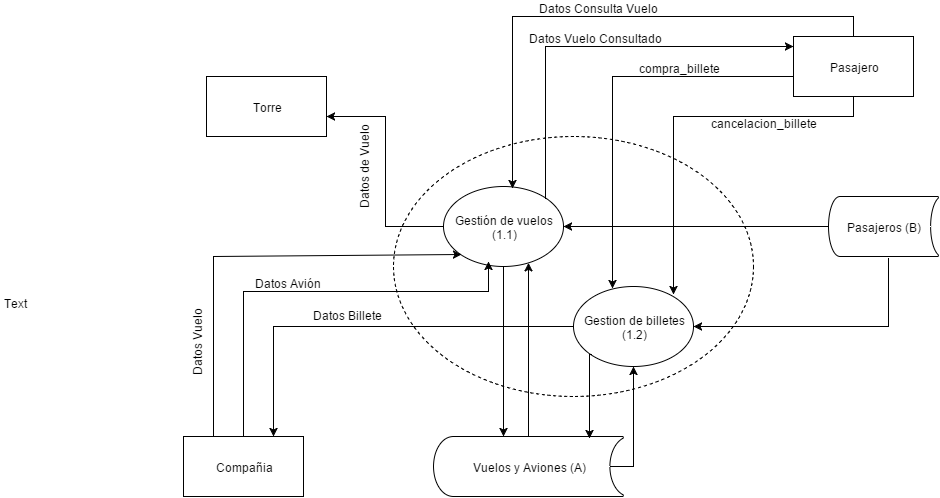

The diagram above was exported from draw.io. Its source (the exported page's mxGraphModel, read from the mxfile embedded in the PNG):
<mxGraphModel dx="880" dy="468" grid="1" gridSize="10" guides="1" tooltips="1" connect="1" arrows="1" fold="1" page="1" pageScale="1" pageWidth="1169" pageHeight="826" background="#ffffff" math="0">
  <root>
    <mxCell id="0" />
    <mxCell id="1" parent="0" />
    <mxCell id="b5035ad579affba-11" value="" style="ellipse;whiteSpace=wrap;html=1;dashed=1;strokeWidth=1;fillColor=none;gradientColor=#ffffff;" vertex="1" parent="1">
      <mxGeometry x="437" y="255" width="360" height="260" as="geometry" />
    </mxCell>
    <mxCell id="6ef68f6f865ad16e-1" value="Vuelos y Aviones (A)&lt;br&gt;" style="strokeWidth=1;html=1;shape=mxgraph.flowchart.stored_data;whiteSpace=wrap;" vertex="1" parent="1">
      <mxGeometry x="477" y="555" width="190" height="60" as="geometry" />
    </mxCell>
    <mxCell id="2b8fab2256a41ed3-18" value="Gestion de billetes&lt;div&gt;(1.2)&lt;/div&gt;" style="ellipse;whiteSpace=wrap;html=1;strokeWidth=1;fillColor=#ffffff;" vertex="1" parent="1">
      <mxGeometry x="617" y="404.990099009901" width="120" height="80" as="geometry" />
    </mxCell>
    <mxCell id="2b8fab2256a41ed3-2" value="Torre" style="whiteSpace=wrap;html=1;" vertex="1" parent="1">
      <mxGeometry x="250" y="195" width="120" height="60" as="geometry" />
    </mxCell>
    <mxCell id="2b8fab2256a41ed3-3" value="Gestión de vuelos&lt;br&gt;(1.1)&lt;br&gt;" style="ellipse;whiteSpace=wrap;html=1;" vertex="1" parent="1">
      <mxGeometry x="487" y="305" width="120" height="80" as="geometry" />
    </mxCell>
    <mxCell id="2b8fab2256a41ed3-5" value="Pasajero" style="whiteSpace=wrap;html=1;" vertex="1" parent="1">
      <mxGeometry x="837" y="155" width="120" height="60" as="geometry" />
    </mxCell>
    <mxCell id="2b8fab2256a41ed3-6" value="" style="edgeStyle=orthogonalEdgeStyle;rounded=0;html=1;exitX=0.5;exitY=0;entryX=0.375;entryY=0.938;entryPerimeter=0;" edge="1" parent="1" source="6ef68f6f865ad16e-10" target="2b8fab2256a41ed3-3">
      <mxGeometry x="417.0000000000002" y="165.72413793103453" as="geometry">
        <mxPoint x="532" y="390" as="targetPoint" />
        <Array as="points">
          <mxPoint x="287" y="410" />
          <mxPoint x="532" y="410" />
        </Array>
      </mxGeometry>
    </mxCell>
    <mxCell id="2b8fab2256a41ed3-7" value="Datos Avión&lt;br&gt;" style="text;html=1;resizable=0;points=[];;align=center;verticalAlign=middle;labelBackgroundColor=#ffffff;" vertex="1" connectable="0" parent="2b8fab2256a41ed3-6">
      <mxGeometry x="-0.416" y="-1" relative="1" as="geometry">
        <mxPoint x="42" y="-32" as="offset" />
      </mxGeometry>
    </mxCell>
    <mxCell id="2b8fab2256a41ed3-8" value="" style="edgeStyle=orthogonalEdgeStyle;rounded=0;html=1;entryX=0.574;entryY=0.019;entryPerimeter=0;" edge="1" parent="1" source="2b8fab2256a41ed3-5" target="2b8fab2256a41ed3-3">
      <mxGeometry x="556.8965517241381" y="145.0344827586207" as="geometry">
        <mxPoint x="556.8965517241381" y="284.68965517241395" as="targetPoint" />
        <Array as="points">
          <mxPoint x="897" y="135" />
          <mxPoint x="556" y="135" />
        </Array>
      </mxGeometry>
    </mxCell>
    <mxCell id="2b8fab2256a41ed3-9" value="Datos Consulta Vuelo&lt;br&gt;" style="text;html=1;resizable=0;points=[];;align=center;verticalAlign=middle;labelBackgroundColor=#ffffff;" vertex="1" connectable="0" parent="2b8fab2256a41ed3-8">
      <mxGeometry x="0.1757" y="1" relative="1" as="geometry">
        <mxPoint x="37" y="-11" as="offset" />
      </mxGeometry>
    </mxCell>
    <mxCell id="2b8fab2256a41ed3-11" value="" style="edgeStyle=orthogonalEdgeStyle;rounded=0;html=1;exitX=0;exitY=0.5;entryX=1.002;entryY=0.673;entryPerimeter=0;" edge="1" parent="1" source="2b8fab2256a41ed3-3" target="2b8fab2256a41ed3-2">
      <mxGeometry x="407" y="360.55172413793116" as="geometry">
        <mxPoint x="347" y="735" as="targetPoint" />
      </mxGeometry>
    </mxCell>
    <mxCell id="2b8fab2256a41ed3-12" value="Datos de Vuelo&lt;br&gt;" style="text;html=1;resizable=0;points=[];;align=center;verticalAlign=middle;labelBackgroundColor=#ffffff;rotation=-90;direction=north;" vertex="1" connectable="0" parent="2b8fab2256a41ed3-11">
      <mxGeometry x="0.5979" relative="1" as="geometry">
        <mxPoint x="-10" y="49" as="offset" />
      </mxGeometry>
    </mxCell>
    <mxCell id="2b8fab2256a41ed3-17" value="Pasajeros (B&lt;span style=&quot;line-height: 1.2&quot;&gt;)&lt;/span&gt;" style="strokeWidth=1;html=1;shape=mxgraph.flowchart.stored_data;whiteSpace=wrap;" vertex="1" parent="1">
      <mxGeometry x="872" y="315" width="110" height="60" as="geometry" />
    </mxCell>
    <mxCell id="2b8fab2256a41ed3-20" style="edgeStyle=orthogonalEdgeStyle;rounded=0;html=1;exitX=0.547;exitY=1.027;exitPerimeter=0;" edge="1" parent="1" source="2b8fab2256a41ed3-17" target="2b8fab2256a41ed3-18">
      <mxGeometry relative="1" as="geometry">
        <Array as="points">
          <mxPoint x="932" y="445" />
        </Array>
      </mxGeometry>
    </mxCell>
    <mxCell id="2b8fab2256a41ed3-14" style="edgeStyle=orthogonalEdgeStyle;rounded=0;html=1;startArrow=none;startFill=0;endArrow=classic;endFill=1;exitX=1;exitY=0;" edge="1" parent="1" source="2b8fab2256a41ed3-3">
      <mxGeometry x="589.6551724137933" y="165.72413793103453" as="geometry">
        <Array as="points">
          <mxPoint x="589" y="165" />
        </Array>
        <mxPoint x="837" y="165" as="targetPoint" />
        <mxPoint x="597" y="307" as="sourcePoint" />
      </mxGeometry>
    </mxCell>
    <mxCell id="2b8fab2256a41ed3-15" value="Datos Vuelo Consultado&lt;br&gt;" style="text;html=1;resizable=0;points=[];;align=center;verticalAlign=middle;labelBackgroundColor=#ffffff;" vertex="1" connectable="0" parent="2b8fab2256a41ed3-14">
      <mxGeometry x="0.1673" y="-5" relative="1" as="geometry">
        <mxPoint x="-32" y="-15" as="offset" />
      </mxGeometry>
    </mxCell>
    <mxCell id="b5035ad579affba-1" style="edgeStyle=orthogonalEdgeStyle;rounded=0;html=1;jettySize=auto;orthogonalLoop=1;" edge="1" parent="1" source="2b8fab2256a41ed3-3" target="6ef68f6f865ad16e-1">
      <mxGeometry relative="1" as="geometry">
        <Array as="points">
          <mxPoint x="547" y="555" />
          <mxPoint x="547" y="555" />
        </Array>
      </mxGeometry>
    </mxCell>
    <mxCell id="b5035ad579affba-2" style="edgeStyle=orthogonalEdgeStyle;rounded=0;html=1;jettySize=auto;orthogonalLoop=1;" edge="1" parent="1" source="6ef68f6f865ad16e-1" target="2b8fab2256a41ed3-3">
      <mxGeometry relative="1" as="geometry">
        <Array as="points">
          <mxPoint x="567" y="555" />
          <mxPoint x="567" y="555" />
        </Array>
      </mxGeometry>
    </mxCell>
    <mxCell id="6ef68f6f865ad16e-7" value="" style="endArrow=classic;html=1;fontFamily=Lucida Console;fontSize=12;entryX=0.5;entryY=1;exitX=0.93;exitY=0.5;exitPerimeter=0;edgeStyle=orthogonalEdgeStyle;rounded=0;" edge="1" parent="1" source="6ef68f6f865ad16e-1" target="2b8fab2256a41ed3-18">
      <mxGeometry width="50" height="50" relative="1" as="geometry">
        <mxPoint x="697" y="585" as="sourcePoint" />
        <mxPoint x="717" y="745" as="targetPoint" />
        <Array as="points">
          <mxPoint x="677" y="585" />
        </Array>
      </mxGeometry>
    </mxCell>
    <mxCell id="6ef68f6f865ad16e-8" style="edgeStyle=orthogonalEdgeStyle;rounded=0;html=1;exitX=0;exitY=1;endArrow=classic;endFill=1;jettySize=auto;orthogonalLoop=1;fontFamily=Lucida Console;fontSize=12;entryX=0.821;entryY=0.025;entryPerimeter=0;" edge="1" parent="1" source="2b8fab2256a41ed3-18" target="6ef68f6f865ad16e-1">
      <mxGeometry relative="1" as="geometry">
        <mxPoint x="627" y="558" as="targetPoint" />
        <Array as="points">
          <mxPoint x="633" y="473" />
        </Array>
      </mxGeometry>
    </mxCell>
    <mxCell id="6ef68f6f865ad16e-10" value="Compañia&lt;br&gt;" style="whiteSpace=wrap;html=1;" vertex="1" parent="1">
      <mxGeometry x="227" y="555" width="120" height="60" as="geometry" />
    </mxCell>
    <mxCell id="b5035ad579affba-4" style="edgeStyle=orthogonalEdgeStyle;rounded=0;html=1;startArrow=none;startFill=0;jettySize=auto;orthogonalLoop=1;endArrow=classic;endFill=1;" edge="1" parent="1" source="2b8fab2256a41ed3-5">
      <mxGeometry relative="1" as="geometry">
        <mxPoint x="717" y="413" as="targetPoint" />
        <Array as="points">
          <mxPoint x="897" y="235" />
          <mxPoint x="717" y="235" />
        </Array>
      </mxGeometry>
    </mxCell>
    <mxCell id="b5035ad579affba-5" style="edgeStyle=orthogonalEdgeStyle;rounded=0;html=1;startArrow=none;startFill=0;jettySize=auto;orthogonalLoop=1;entryX=0.321;entryY=0.031;entryPerimeter=0;" edge="1" parent="1" source="2b8fab2256a41ed3-5" target="2b8fab2256a41ed3-18">
      <mxGeometry relative="1" as="geometry">
        <mxPoint x="647" y="395" as="targetPoint" />
        <Array as="points">
          <mxPoint x="656" y="195" />
        </Array>
      </mxGeometry>
    </mxCell>
    <mxCell id="b5035ad579affba-7" value="compra_billete" style="text;html=1;resizable=0;points=[];;align=center;verticalAlign=middle;labelBackgroundColor=#ffffff;" vertex="1" connectable="0" parent="b5035ad579affba-5">
      <mxGeometry x="-0.2712" y="1" relative="1" as="geometry">
        <mxPoint x="28" y="-11" as="offset" />
      </mxGeometry>
    </mxCell>
    <mxCell id="6ef68f6f865ad16e-11" style="edgeStyle=none;rounded=0;html=1;exitX=0.25;exitY=0;entryX=0;entryY=1;endArrow=classic;endFill=1;jettySize=auto;orthogonalLoop=1;fontFamily=Lucida Console;fontSize=12;" edge="1" parent="1" source="6ef68f6f865ad16e-10" target="2b8fab2256a41ed3-3">
      <mxGeometry relative="1" as="geometry">
        <Array as="points">
          <mxPoint x="257" y="375" />
        </Array>
      </mxGeometry>
    </mxCell>
    <mxCell id="663f80b6229a3b8c-1" value="&lt;span&gt;Datos Vuelo&lt;/span&gt;" style="text;html=1;resizable=0;points=[];;align=center;verticalAlign=middle;labelBackgroundColor=#ffffff;rotation=-90;" vertex="1" connectable="0" parent="6ef68f6f865ad16e-11">
      <mxGeometry x="-0.5608" y="-1" relative="1" as="geometry">
        <mxPoint x="-18" y="-1" as="offset" />
      </mxGeometry>
    </mxCell>
    <mxCell id="b5035ad579affba-8" value="cancelacion_billete" style="text;html=1;resizable=0;points=[];autosize=1;align=left;verticalAlign=top;spacingTop=-4;" vertex="1" parent="1">
      <mxGeometry x="752" y="232" width="120" height="20" as="geometry" />
    </mxCell>
    <mxCell id="6ef68f6f865ad16e-16" style="edgeStyle=none;rounded=0;html=1;exitX=0;exitY=0.5;entryX=0.75;entryY=0;endArrow=classic;endFill=1;jettySize=auto;orthogonalLoop=1;fontFamily=Lucida Console;fontSize=12;" edge="1" parent="1" source="2b8fab2256a41ed3-18" target="6ef68f6f865ad16e-10">
      <mxGeometry relative="1" as="geometry">
        <Array as="points">
          <mxPoint x="317" y="445" />
        </Array>
      </mxGeometry>
    </mxCell>
    <mxCell id="663f80b6229a3b8c-3" value="&lt;span&gt;Datos Billete&lt;/span&gt;" style="text;html=1;resizable=0;points=[];;align=center;verticalAlign=middle;labelBackgroundColor=#ffffff;" vertex="1" connectable="0" parent="6ef68f6f865ad16e-16">
      <mxGeometry x="0.2049" y="2" relative="1" as="geometry">
        <mxPoint x="20" y="-15" as="offset" />
      </mxGeometry>
    </mxCell>
    <mxCell id="6ef68f6f865ad16e-18" style="edgeStyle=none;rounded=0;html=1;exitX=0;exitY=0.5;exitPerimeter=0;entryX=1;entryY=0.5;endArrow=classic;endFill=1;jettySize=auto;orthogonalLoop=1;fontFamily=Lucida Console;fontSize=12;" edge="1" parent="1" source="2b8fab2256a41ed3-17" target="2b8fab2256a41ed3-3">
      <mxGeometry relative="1" as="geometry" />
    </mxCell>
    <mxCell id="663f80b6229a3b8c-2" value="Text" style="text;html=1;resizable=0;points=[];autosize=1;align=left;verticalAlign=top;spacingTop=-4;" vertex="1" parent="1">
      <mxGeometry x="45" y="412" width="40" height="20" as="geometry" />
    </mxCell>
  </root>
</mxGraphModel>